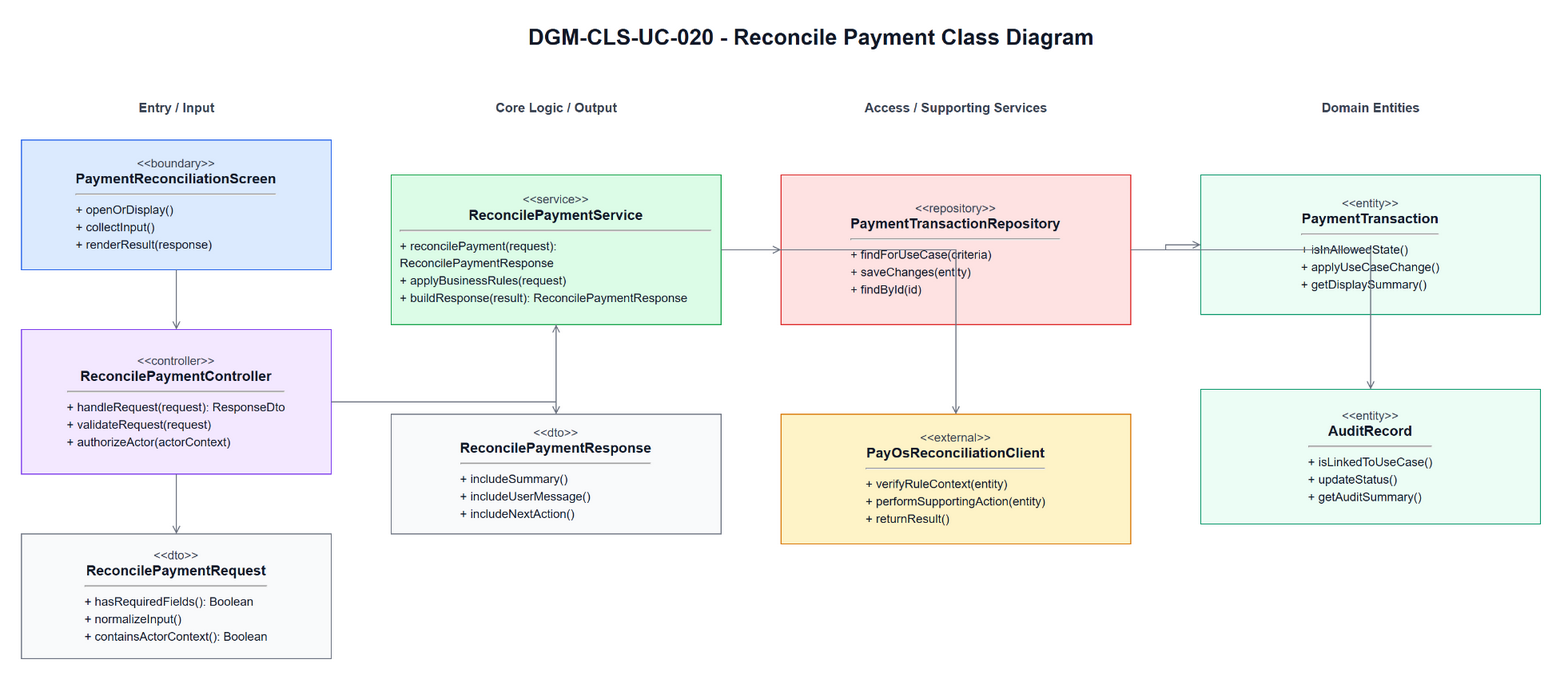

The diagram above was exported from draw.io. Its source (the exported page's mxGraphModel, read from the mxfile embedded in the PNG):
<mxGraphModel dx="1700" dy="980" grid="1" gridSize="10" guides="1" tooltips="1" connect="1" arrows="1" fold="1" page="1" pageScale="1" pageWidth="1700" pageHeight="980" math="0" shadow="0">
  <root>
    <mxCell id="0" />
    <mxCell id="1" parent="0" />
    <mxCell id="title" parent="1" value="DGM-CLS-UC-020 - Reconcile Payment Class Diagram" style="text;html=1;strokeColor=none;fillColor=none;align=center;verticalAlign=middle;fontStyle=1;fontSize=22;fontColor=#111827" vertex="1">
      <mxGeometry x="420" y="25" width="860" height="34" as="geometry" />
    </mxCell>
    <mxCell id="h0" parent="1" value="Entry / Input" style="text;html=1;strokeColor=none;fillColor=none;align=center;verticalAlign=middle;fontStyle=1;fontSize=13;fontColor=#374151" vertex="1">
      <mxGeometry x="60" y="100" width="310" height="26" as="geometry" />
    </mxCell>
    <mxCell id="h1" parent="1" value="Core Logic / Output" style="text;html=1;strokeColor=none;fillColor=none;align=center;verticalAlign=middle;fontStyle=1;fontSize=13;fontColor=#374151" vertex="1">
      <mxGeometry x="430" y="100" width="330" height="26" as="geometry" />
    </mxCell>
    <mxCell id="h2" parent="1" value="Access / Supporting Services" style="text;html=1;strokeColor=none;fillColor=none;align=center;verticalAlign=middle;fontStyle=1;fontSize=13;fontColor=#374151" vertex="1">
      <mxGeometry x="820" y="100" width="350" height="26" as="geometry" />
    </mxCell>
    <mxCell id="h3" parent="1" value="Domain Entities" style="text;html=1;strokeColor=none;fillColor=none;align=center;verticalAlign=middle;fontStyle=1;fontSize=13;fontColor=#374151" vertex="1">
      <mxGeometry x="1240" y="100" width="340" height="26" as="geometry" />
    </mxCell>
    <mxCell id="boundary" parent="1" value="&lt;div style=&quot;font-size:12px;color:#374151;&quot;&gt;&amp;lt;&amp;lt;boundary&amp;gt;&amp;gt;&lt;/div&gt;&lt;div style=&quot;font-size:14px;font-weight:bold;&quot;&gt;PaymentReconciliationScreen&lt;/div&gt;&lt;hr&gt;&lt;div align=&quot;left&quot; style=&quot;font-size:12px;line-height:1.45;&quot;&gt;+ openOrDisplay()&lt;br&gt;+ collectInput()&lt;br&gt;+ renderResult(response)&lt;/div&gt;" style="rounded=0;whiteSpace=wrap;html=1;fillColor=#DBEAFE;strokeColor=#2563EB;fontColor=#111827;spacing=10" vertex="1">
      <mxGeometry x="60" y="145" width="310" height="130" as="geometry" />
    </mxCell>
    <mxCell id="controller" parent="1" value="&lt;div style=&quot;font-size:12px;color:#374151;&quot;&gt;&amp;lt;&amp;lt;controller&amp;gt;&amp;gt;&lt;/div&gt;&lt;div style=&quot;font-size:14px;font-weight:bold;&quot;&gt;ReconcilePaymentController&lt;/div&gt;&lt;hr&gt;&lt;div align=&quot;left&quot; style=&quot;font-size:12px;line-height:1.45;&quot;&gt;+ handleRequest(request): ResponseDto&lt;br&gt;+ validateRequest(request)&lt;br&gt;+ authorizeActor(actorContext)&lt;/div&gt;" style="rounded=0;whiteSpace=wrap;html=1;fillColor=#F3E8FF;strokeColor=#7C3AED;fontColor=#111827;spacing=10" vertex="1">
      <mxGeometry x="60" y="335" width="310" height="145" as="geometry" />
    </mxCell>
    <mxCell id="request" parent="1" value="&lt;div style=&quot;font-size:12px;color:#374151;&quot;&gt;&amp;lt;&amp;lt;dto&amp;gt;&amp;gt;&lt;/div&gt;&lt;div style=&quot;font-size:14px;font-weight:bold;&quot;&gt;ReconcilePaymentRequest&lt;/div&gt;&lt;hr&gt;&lt;div align=&quot;left&quot; style=&quot;font-size:12px;line-height:1.45;&quot;&gt;+ hasRequiredFields(): Boolean&lt;br&gt;+ normalizeInput()&lt;br&gt;+ containsActorContext(): Boolean&lt;/div&gt;" style="rounded=0;whiteSpace=wrap;html=1;fillColor=#F9FAFB;strokeColor=#6B7280;fontColor=#111827;spacing=10" vertex="1">
      <mxGeometry x="60" y="540" width="310" height="125" as="geometry" />
    </mxCell>
    <mxCell id="service" parent="1" value="&lt;div style=&quot;font-size:12px;color:#374151;&quot;&gt;&amp;lt;&amp;lt;service&amp;gt;&amp;gt;&lt;/div&gt;&lt;div style=&quot;font-size:14px;font-weight:bold;&quot;&gt;ReconcilePaymentService&lt;/div&gt;&lt;hr&gt;&lt;div align=&quot;left&quot; style=&quot;font-size:12px;line-height:1.45;&quot;&gt;+ reconcilePayment(request): ReconcilePaymentResponse&lt;br&gt;+ applyBusinessRules(request)&lt;br&gt;+ buildResponse(result): ReconcilePaymentResponse&lt;/div&gt;" style="rounded=0;whiteSpace=wrap;html=1;fillColor=#DCFCE7;strokeColor=#16A34A;fontColor=#111827;spacing=10" vertex="1">
      <mxGeometry x="430" y="180" width="330" height="150" as="geometry" />
    </mxCell>
    <mxCell id="response" parent="1" value="&lt;div style=&quot;font-size:12px;color:#374151;&quot;&gt;&amp;lt;&amp;lt;dto&amp;gt;&amp;gt;&lt;/div&gt;&lt;div style=&quot;font-size:14px;font-weight:bold;&quot;&gt;ReconcilePaymentResponse&lt;/div&gt;&lt;hr&gt;&lt;div align=&quot;left&quot; style=&quot;font-size:12px;line-height:1.45;&quot;&gt;+ includeSummary()&lt;br&gt;+ includeUserMessage()&lt;br&gt;+ includeNextAction()&lt;/div&gt;" style="rounded=0;whiteSpace=wrap;html=1;fillColor=#F9FAFB;strokeColor=#6B7280;fontColor=#111827;spacing=10" vertex="1">
      <mxGeometry x="430" y="420" width="330" height="120" as="geometry" />
    </mxCell>
    <mxCell id="repository" parent="1" value="&lt;div style=&quot;font-size:12px;color:#374151;&quot;&gt;&amp;lt;&amp;lt;repository&amp;gt;&amp;gt;&lt;/div&gt;&lt;div style=&quot;font-size:14px;font-weight:bold;&quot;&gt;PaymentTransactionRepository&lt;/div&gt;&lt;hr&gt;&lt;div align=&quot;left&quot; style=&quot;font-size:12px;line-height:1.45;&quot;&gt;+ findForUseCase(criteria)&lt;br&gt;+ saveChanges(entity)&lt;br&gt;+ findById(id)&lt;/div&gt;" style="rounded=0;whiteSpace=wrap;html=1;fillColor=#FEE2E2;strokeColor=#DC2626;fontColor=#111827;spacing=10" vertex="1">
      <mxGeometry x="820" y="180" width="350" height="150" as="geometry" />
    </mxCell>
    <mxCell id="support" parent="1" value="&lt;div style=&quot;font-size:12px;color:#374151;&quot;&gt;&amp;lt;&amp;lt;external&amp;gt;&amp;gt;&lt;/div&gt;&lt;div style=&quot;font-size:14px;font-weight:bold;&quot;&gt;PayOsReconciliationClient&lt;/div&gt;&lt;hr&gt;&lt;div align=&quot;left&quot; style=&quot;font-size:12px;line-height:1.45;&quot;&gt;+ verifyRuleContext(entity)&lt;br&gt;+ performSupportingAction(entity)&lt;br&gt;+ returnResult()&lt;/div&gt;" style="rounded=0;whiteSpace=wrap;html=1;fillColor=#FEF3C7;strokeColor=#D97706;fontColor=#111827;spacing=10" vertex="1">
      <mxGeometry x="820" y="420" width="350" height="130" as="geometry" />
    </mxCell>
    <mxCell id="entity1" parent="1" value="&lt;div style=&quot;font-size:12px;color:#374151;&quot;&gt;&amp;lt;&amp;lt;entity&amp;gt;&amp;gt;&lt;/div&gt;&lt;div style=&quot;font-size:14px;font-weight:bold;&quot;&gt;PaymentTransaction&lt;/div&gt;&lt;hr&gt;&lt;div align=&quot;left&quot; style=&quot;font-size:12px;line-height:1.45;&quot;&gt;+ isInAllowedState()&lt;br&gt;+ applyUseCaseChange()&lt;br&gt;+ getDisplaySummary()&lt;/div&gt;" style="rounded=0;whiteSpace=wrap;html=1;fillColor=#ECFDF5;strokeColor=#059669;fontColor=#111827;spacing=10" vertex="1">
      <mxGeometry x="1240" y="180" width="340" height="140" as="geometry" />
    </mxCell>
    <mxCell id="entity2" parent="1" value="&lt;div style=&quot;font-size:12px;color:#374151;&quot;&gt;&amp;lt;&amp;lt;entity&amp;gt;&amp;gt;&lt;/div&gt;&lt;div style=&quot;font-size:14px;font-weight:bold;&quot;&gt;AuditRecord&lt;/div&gt;&lt;hr&gt;&lt;div align=&quot;left&quot; style=&quot;font-size:12px;line-height:1.45;&quot;&gt;+ isLinkedToUseCase()&lt;br&gt;+ updateStatus()&lt;br&gt;+ getAuditSummary()&lt;/div&gt;" style="rounded=0;whiteSpace=wrap;html=1;fillColor=#ECFDF5;strokeColor=#059669;fontColor=#111827;spacing=10" vertex="1">
      <mxGeometry x="1240" y="395" width="340" height="135" as="geometry" />
    </mxCell>
    <mxCell id="e1" parent="1" style="edgeStyle=orthogonalEdgeStyle;rounded=0;html=1;endArrow=open;strokeColor=#6B7280;fontSize=11;labelBackgroundColor=#FFFFFF" edge="1" source="boundary" target="controller">
      <mxGeometry relative="1" as="geometry" />
    </mxCell>
    <mxCell id="e2" parent="1" style="edgeStyle=orthogonalEdgeStyle;rounded=0;html=1;endArrow=open;strokeColor=#6B7280;fontSize=11;labelBackgroundColor=#FFFFFF" edge="1" source="controller" target="request">
      <mxGeometry relative="1" as="geometry" />
    </mxCell>
    <mxCell id="e3" parent="1" style="edgeStyle=orthogonalEdgeStyle;rounded=0;html=1;endArrow=open;strokeColor=#6B7280;fontSize=11;labelBackgroundColor=#FFFFFF" edge="1" source="controller" target="service">
      <mxGeometry relative="1" as="geometry" />
    </mxCell>
    <mxCell id="e4" parent="1" style="edgeStyle=orthogonalEdgeStyle;rounded=0;html=1;endArrow=open;strokeColor=#6B7280;fontSize=11;labelBackgroundColor=#FFFFFF" edge="1" source="service" target="response">
      <mxGeometry relative="1" as="geometry" />
    </mxCell>
    <mxCell id="e5" parent="1" style="edgeStyle=orthogonalEdgeStyle;rounded=0;html=1;endArrow=open;strokeColor=#6B7280;fontSize=11;labelBackgroundColor=#FFFFFF" edge="1" source="service" target="repository">
      <mxGeometry relative="1" as="geometry" />
    </mxCell>
    <mxCell id="e6" parent="1" style="edgeStyle=orthogonalEdgeStyle;rounded=0;html=1;endArrow=open;strokeColor=#6B7280;fontSize=11;labelBackgroundColor=#FFFFFF" edge="1" source="service" target="support">
      <mxGeometry relative="1" as="geometry" />
    </mxCell>
    <mxCell id="e7" parent="1" style="edgeStyle=orthogonalEdgeStyle;rounded=0;html=1;endArrow=open;strokeColor=#6B7280;fontSize=11;labelBackgroundColor=#FFFFFF" edge="1" source="repository" target="entity1">
      <mxGeometry relative="1" as="geometry" />
    </mxCell>
    <mxCell id="e8" parent="1" style="edgeStyle=orthogonalEdgeStyle;rounded=0;html=1;endArrow=open;strokeColor=#6B7280;fontSize=11;labelBackgroundColor=#FFFFFF" edge="1" source="repository" target="entity2">
      <mxGeometry relative="1" as="geometry" />
    </mxCell>
  </root>
</mxGraphModel>